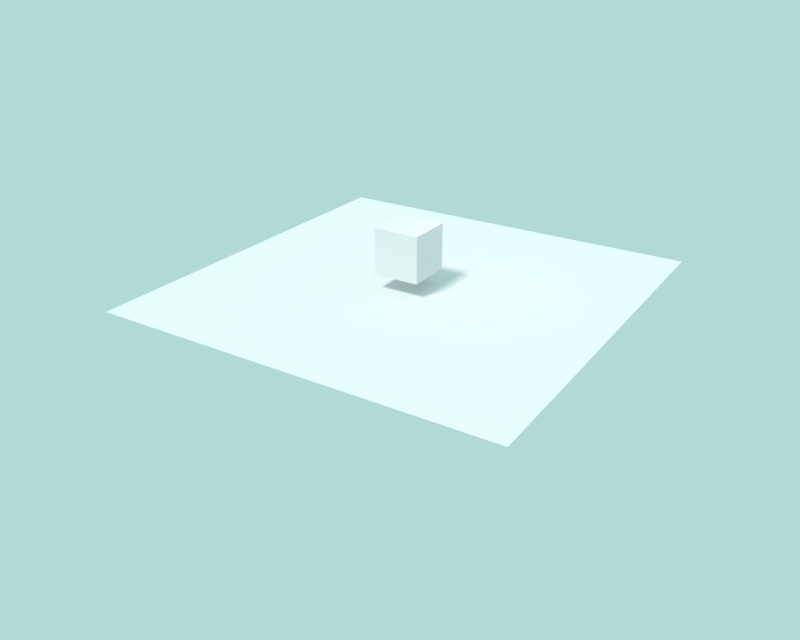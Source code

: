 # Source: main.blend  (saved by Blender 2.78.1; exported with 4.5.12 LTS)
import bpy
from mathutils import Matrix  # noqa: F401  (used for matrix-valued properties, if any)

bpy.ops.wm.read_factory_settings(use_empty=True)
scene = bpy.context.scene
scene.name = 'Scene'

# ---- collections
col_collection_1 = bpy.data.collections.new('Collection 1'); scene.collection.children.link(col_collection_1)
col_collection_2 = bpy.data.collections.new('Collection 2'); scene.collection.children.link(col_collection_2)

# ---- world
world_world = bpy.data.worlds.new('World'); scene.world = world_world
world_world.color = (0.439, 0.6982, 0.6783)
world_world.use_sun_shadow = False
world_world.sun_shadow_jitter_overblur = 0.0
world_world.cycles.sampling_method = 'MANUAL'

# ---- cameras
cam_camera = bpy.data.cameras.new('Camera')
cam_camera.lens = 35.0
cam_camera.sensor_width = 32.0
cam_camera.sensor_height = 18.0
cam_camera.ortho_scale = 7.314
cam_camera.dof.focus_distance = 0.0
cam_camera.dof.aperture_fstop = 128.0

# ---- lights
light_sun_002 = bpy.data.lights.new('Sun.002', 'SUN')
light_sun_002.transmission_factor = 0.0
light_sun_002.cutoff_distance = 20.0
light_sun_002.angle = 0.1993
light_sun_002.energy = 1.0
light_sun_002.shadow_buffer_clip_start = 0.5
light_sun_002.shadow_soft_size = 0.1
light_sun_002.shadow_cascade_max_distance = 1000.0
light_lamp = bpy.data.lights.new('Lamp', 'POINT')
light_lamp.transmission_factor = 0.0
light_lamp.cutoff_distance = 30.0
light_lamp.energy = 100.0
light_lamp.shadow_buffer_clip_start = 1.001
light_lamp.shadow_soft_size = 0.1
light_lamp.shadow_maximum_resolution = 0.006
light_lamp.use_absolute_resolution = True
light_sun = bpy.data.lights.new('Sun', 'SUN')
light_sun.transmission_factor = 0.0
light_sun.cutoff_distance = 100.0
light_sun.angle = 0.1993
light_sun.energy = 1.0
light_sun.shadow_buffer_clip_start = 0.5
light_sun.shadow_soft_size = 0.1
light_sun.shadow_cascade_max_distance = 1000.0

# ---- meshes
me_cube = bpy.data.meshes.new('Cube')
me_cube.from_pydata([(1.0, 1.0, -1.0), (1.0, -1.0, -1.0), (-1.0, -1.0, -1.0), (-1.0, 1.0, -1.0), (1.0, 1.0, 1.0), (1.0, -1.0, 1.0), (-1.0, -1.0, 1.0), (-1.0, 1.0, 1.0)], [], [(0, 1, 2, 3), (4, 7, 6, 5), (0, 4, 5, 1), (1, 5, 6, 2), (2, 6, 7, 3), (4, 0, 3, 7)])
me_cube.use_remesh_preserve_volume = False
me_cube.use_remesh_preserve_attributes = False
me_cube.use_mirror_vertex_groups = False
me_cube.update()
me_plane_002 = bpy.data.meshes.new('Plane.002')
me_plane_002.from_pydata([(-1.0, -1.0, 0.0), (1.0, -1.0, 0.0), (-1.0, 1.0, 0.0), (1.0, 1.0, 0.0)], [], [(0, 1, 3, 2)])
me_plane_002.use_remesh_preserve_volume = False
me_plane_002.use_remesh_preserve_attributes = False
me_plane_002.use_mirror_vertex_groups = False
me_plane_002.update()

# ---- objects
ob_staticsun = bpy.data.objects.new('StaticSun', light_sun_002)
ob_loop = bpy.data.objects.new('__LOOP__', None)
ob_cube = bpy.data.objects.new('Cube', me_cube)
ob_camera = bpy.data.objects.new('Camera', cam_camera)
ob_lamp = bpy.data.objects.new('Lamp', light_lamp)
ob_plane = bpy.data.objects.new('Plane', me_plane_002)
ob_sun = bpy.data.objects.new('Sun', light_sun)

# ---- transforms, parenting, visibility, modifiers, constraints
ob_staticsun.location = (0.0, -4.202, 12.65)
ob_staticsun.rotation_euler = (0.4733, -0.2804, 0.2413)
ob_staticsun.hide_viewport = True
ob_staticsun.lineart.crease_threshold = 0.0
ob_loop.location = (0.4702, -0.9212, 0.8669)
ob_loop.empty_image_offset = (0.0, 0.0)
ob_loop.hide_viewport = True
ob_loop.hide_select = True
ob_loop.lineart.crease_threshold = 0.0
ob_cube.location = (-0.07887, -0.1905, 1.668)
ob_cube.scale = (1.0, 1.0, 1.0)
ob_cube.lock_rotations_4d = False
ob_cube.empty_display_type = 'ARROWS'
ob_cube.color = (1.0, 0.5273, 0.4506, 1.0)
ob_cube.lineart.crease_threshold = 0.0
ob_camera.location = (17.63, -28.54, 14.46)
ob_camera.rotation_euler = (1.124, 8.594e-05, 0.569)
ob_camera.lock_rotations_4d = False
ob_camera.empty_display_type = 'ARROWS'
ob_camera.color = (0.0, 0.0, 0.0, 0.0)
ob_camera.display_type = 'WIRE'
ob_camera.lineart.crease_threshold = 0.0
ob_lamp.location = (2.736, 1.005, 5.904)
ob_lamp.rotation_euler = (0.6503, 0.05522, 1.866)
ob_lamp.lock_rotations_4d = False
ob_lamp.empty_display_type = 'ARROWS'
ob_lamp.color = (0.0, 0.0, 0.0, 0.0)
ob_lamp.hide_viewport = True
ob_lamp.lineart.crease_threshold = 0.0
ob_plane.location = (0.0, 0.0, 0.0)
ob_plane.scale = (8.685, 8.685, 8.685)
ob_plane.lineart.crease_threshold = 0.0
ob_sun.location = (0.0, -15.08, 56.76)
ob_sun.rotation_euler = (0.4733, -0.2804, 0.2413)
ob_sun.hide_viewport = True
ob_sun.lineart.crease_threshold = 0.0

# ---- collection membership
col_collection_1.objects.link(ob_staticsun)
col_collection_1.objects.link(ob_loop)
col_collection_1.objects.link(ob_cube)
col_collection_1.objects.link(ob_camera)
col_collection_1.objects.link(ob_lamp)
col_collection_2.objects.link(ob_plane)
col_collection_2.objects.link(ob_sun)

# ---- scene / render settings (as saved in the file)
scene.camera = ob_camera
scene.frame_start = 1; scene.frame_end = 180; scene.frame_set(1)
scene.render.engine = 'BLENDER_EEVEE_NEXT'
scene.render.image_settings.file_format = 'FFMPEG'
scene.render.image_settings.color_mode = 'RGB'
scene.render.resolution_x = 360
scene.render.resolution_y = 288
scene.render.pixel_aspect_x = 12.0
scene.render.pixel_aspect_y = 11.0
scene.render.fps = 15
scene.render.dither_intensity = 0.0
scene.cycles.use_denoising = False
scene.cycles.samples = 128
scene.cycles.sampling_pattern = 'TABULATED_SOBOL'
scene.cycles.light_sampling_threshold = 0.0
scene.cycles.use_adaptive_sampling = False
scene.cycles.use_light_tree = False
scene.cycles.blur_glossy = 0.0
scene.cycles.sample_clamp_indirect = 0.0
scene.view_settings.view_transform = 'Standard'
bpy.context.view_layer.update()
